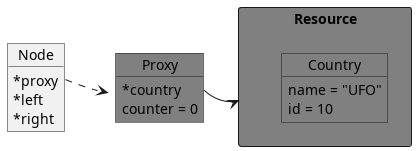

The diagram above was rendered by PlantUML. Its source (embedded in the PNG):
@startuml
 skinparam classAttributeIconSize 0
 package "Resource" as R1 <<Rectangle>> #grey {
     object "Country" as Country1 #grey
     Country1 : name = "UFO"
     Country1 : id = 10
 }

 object "Proxy" as proxy1 #grey
 proxy1 : *country
 proxy1 : counter = 0

 object "Node" as node1
 node1 : *proxy
 node1 : *left
 node1 : *right

 node1::proxy .> proxy1
 proxy1::country -> R1
@enduml